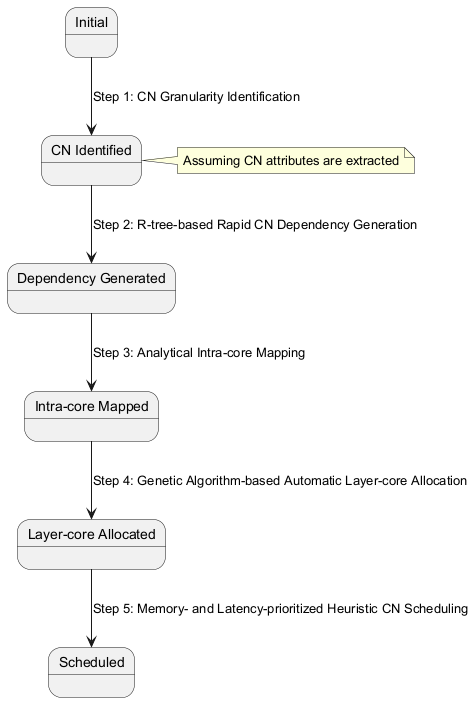

The diagram above was rendered by PlantUML. Its source (embedded in the PNG):
@startuml
state Initial as "Initial"
state CNIdentified as "CN Identified"
state DependencyGenerated as "Dependency Generated"
state IntraCoreMapped as "Intra-core Mapped"
state LayerCoreAllocated as "Layer-core Allocated"
state Scheduled as "Scheduled"
Initial --> CNIdentified : Step 1: CN Granularity Identification
CNIdentified --> DependencyGenerated : Step 2: R-tree-based Rapid CN Dependency Generation
DependencyGenerated --> IntraCoreMapped : Step 3: Analytical Intra-core Mapping
IntraCoreMapped --> LayerCoreAllocated : Step 4: Genetic Algorithm-based Automatic Layer-core Allocation
LayerCoreAllocated --> Scheduled : Step 5: Memory- and Latency-prioritized Heuristic CN Scheduling
note right of CNIdentified: Assuming CN attributes are extracted
@enduml